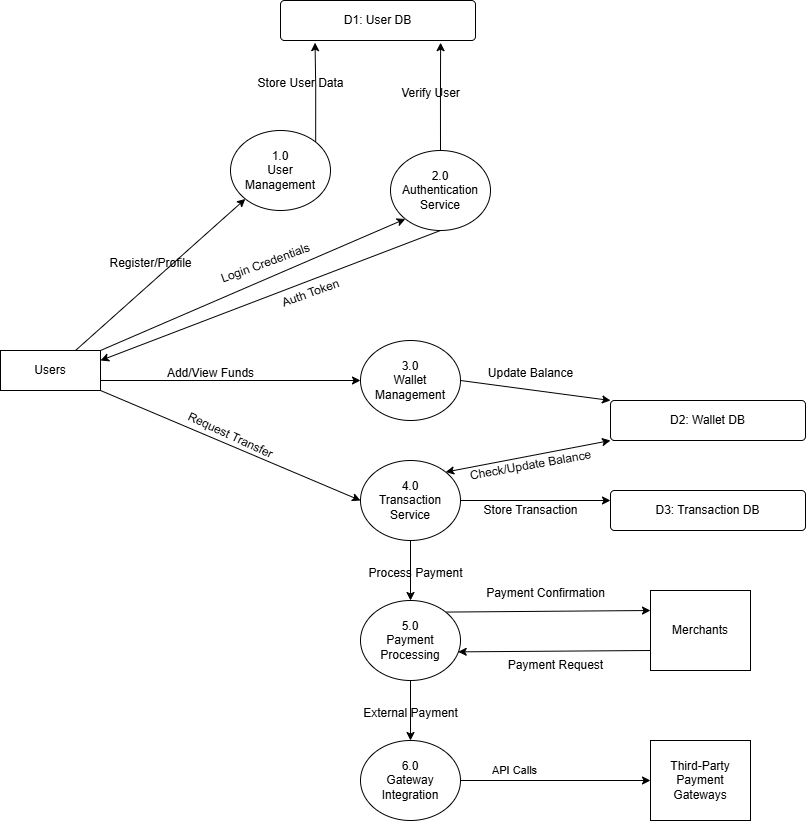

The diagram above was exported from draw.io. Its source (the exported page's mxGraphModel, read from the mxfile embedded in the PNG):
<mxGraphModel dx="241" dy="608" grid="1" gridSize="10" guides="1" tooltips="1" connect="1" arrows="1" fold="1" page="1" pageScale="1" pageWidth="850" pageHeight="1100" math="0" shadow="0">
  <root>
    <mxCell id="0" />
    <mxCell id="1" parent="0" />
    <mxCell id="e_iW-OXSGjG2lLncGPr_-16" style="rounded=0;orthogonalLoop=1;jettySize=auto;html=1;exitX=0.75;exitY=0;exitDx=0;exitDy=0;entryX=0;entryY=1;entryDx=0;entryDy=0;" parent="1" source="e_iW-OXSGjG2lLncGPr_-14" target="e_iW-OXSGjG2lLncGPr_-15" edge="1">
      <mxGeometry relative="1" as="geometry" />
    </mxCell>
    <mxCell id="e_iW-OXSGjG2lLncGPr_-20" style="rounded=0;orthogonalLoop=1;jettySize=auto;html=1;exitX=1;exitY=0;exitDx=0;exitDy=0;entryX=0;entryY=1;entryDx=0;entryDy=0;" parent="1" source="e_iW-OXSGjG2lLncGPr_-14" target="e_iW-OXSGjG2lLncGPr_-18" edge="1">
      <mxGeometry relative="1" as="geometry" />
    </mxCell>
    <mxCell id="e_iW-OXSGjG2lLncGPr_-30" style="edgeStyle=orthogonalEdgeStyle;rounded=0;orthogonalLoop=1;jettySize=auto;html=1;exitX=1;exitY=0.75;exitDx=0;exitDy=0;entryX=0;entryY=0.5;entryDx=0;entryDy=0;" parent="1" source="e_iW-OXSGjG2lLncGPr_-14" target="e_iW-OXSGjG2lLncGPr_-29" edge="1">
      <mxGeometry relative="1" as="geometry" />
    </mxCell>
    <mxCell id="e_iW-OXSGjG2lLncGPr_-33" style="rounded=0;orthogonalLoop=1;jettySize=auto;html=1;exitX=1;exitY=1;exitDx=0;exitDy=0;entryX=0;entryY=0.5;entryDx=0;entryDy=0;" parent="1" source="e_iW-OXSGjG2lLncGPr_-14" target="e_iW-OXSGjG2lLncGPr_-32" edge="1">
      <mxGeometry relative="1" as="geometry" />
    </mxCell>
    <mxCell id="e_iW-OXSGjG2lLncGPr_-14" value="Users" style="whiteSpace=wrap;html=1;align=center;" parent="1" vertex="1">
      <mxGeometry x="920" y="920" width="100" height="40" as="geometry" />
    </mxCell>
    <mxCell id="e_iW-OXSGjG2lLncGPr_-15" value="1.0&lt;div&gt;User Management&lt;/div&gt;" style="ellipse;whiteSpace=wrap;html=1;align=center;" parent="1" vertex="1">
      <mxGeometry x="1150" y="700" width="100" height="80" as="geometry" />
    </mxCell>
    <mxCell id="e_iW-OXSGjG2lLncGPr_-17" value="Register/Profile" style="text;html=1;align=center;verticalAlign=middle;resizable=0;points=[];autosize=1;strokeColor=none;fillColor=none;" parent="1" vertex="1">
      <mxGeometry x="1015" y="818" width="110" height="30" as="geometry" />
    </mxCell>
    <mxCell id="e_iW-OXSGjG2lLncGPr_-21" style="rounded=0;orthogonalLoop=1;jettySize=auto;html=1;exitX=0.5;exitY=1;exitDx=0;exitDy=0;entryX=1;entryY=0.25;entryDx=0;entryDy=0;" parent="1" source="e_iW-OXSGjG2lLncGPr_-18" target="e_iW-OXSGjG2lLncGPr_-14" edge="1">
      <mxGeometry relative="1" as="geometry" />
    </mxCell>
    <mxCell id="e_iW-OXSGjG2lLncGPr_-18" value="2.0&lt;div&gt;Authentication Service&lt;/div&gt;" style="ellipse;whiteSpace=wrap;html=1;align=center;" parent="1" vertex="1">
      <mxGeometry x="1310" y="720" width="100" height="80" as="geometry" />
    </mxCell>
    <mxCell id="e_iW-OXSGjG2lLncGPr_-22" value="Login Credentials" style="text;html=1;align=center;verticalAlign=middle;resizable=0;points=[];autosize=1;strokeColor=none;fillColor=none;rotation=-20;" parent="1" vertex="1">
      <mxGeometry x="1125" y="818" width="120" height="30" as="geometry" />
    </mxCell>
    <mxCell id="e_iW-OXSGjG2lLncGPr_-23" value="Auth Token" style="text;html=1;align=center;verticalAlign=middle;resizable=0;points=[];autosize=1;strokeColor=none;fillColor=none;rotation=-20;" parent="1" vertex="1">
      <mxGeometry x="1190" y="848" width="80" height="30" as="geometry" />
    </mxCell>
    <mxCell id="e_iW-OXSGjG2lLncGPr_-24" value="D1: User DB" style="rounded=1;arcSize=10;whiteSpace=wrap;html=1;align=center;" parent="1" vertex="1">
      <mxGeometry x="1200" y="570" width="195" height="40" as="geometry" />
    </mxCell>
    <mxCell id="e_iW-OXSGjG2lLncGPr_-25" style="edgeStyle=orthogonalEdgeStyle;rounded=0;orthogonalLoop=1;jettySize=auto;html=1;exitX=1;exitY=0;exitDx=0;exitDy=0;entryX=0.177;entryY=1.054;entryDx=0;entryDy=0;entryPerimeter=0;" parent="1" source="e_iW-OXSGjG2lLncGPr_-15" target="e_iW-OXSGjG2lLncGPr_-24" edge="1">
      <mxGeometry relative="1" as="geometry" />
    </mxCell>
    <mxCell id="e_iW-OXSGjG2lLncGPr_-26" style="edgeStyle=orthogonalEdgeStyle;rounded=0;orthogonalLoop=1;jettySize=auto;html=1;exitX=0.5;exitY=0;exitDx=0;exitDy=0;entryX=0.821;entryY=1.054;entryDx=0;entryDy=0;entryPerimeter=0;" parent="1" source="e_iW-OXSGjG2lLncGPr_-18" target="e_iW-OXSGjG2lLncGPr_-24" edge="1">
      <mxGeometry relative="1" as="geometry" />
    </mxCell>
    <mxCell id="e_iW-OXSGjG2lLncGPr_-27" value="Store User Data" style="text;html=1;align=center;verticalAlign=middle;resizable=0;points=[];autosize=1;strokeColor=none;fillColor=none;" parent="1" vertex="1">
      <mxGeometry x="1165" y="638" width="110" height="30" as="geometry" />
    </mxCell>
    <mxCell id="e_iW-OXSGjG2lLncGPr_-28" value="Verify User" style="text;html=1;align=center;verticalAlign=middle;resizable=0;points=[];autosize=1;strokeColor=none;fillColor=none;" parent="1" vertex="1">
      <mxGeometry x="1310" y="648" width="80" height="30" as="geometry" />
    </mxCell>
    <mxCell id="e_iW-OXSGjG2lLncGPr_-36" style="rounded=0;orthogonalLoop=1;jettySize=auto;html=1;exitX=1;exitY=0.5;exitDx=0;exitDy=0;entryX=0;entryY=0;entryDx=0;entryDy=0;" parent="1" source="e_iW-OXSGjG2lLncGPr_-29" target="e_iW-OXSGjG2lLncGPr_-35" edge="1">
      <mxGeometry relative="1" as="geometry" />
    </mxCell>
    <mxCell id="e_iW-OXSGjG2lLncGPr_-29" value="3.0&lt;div&gt;Wallet Management&lt;/div&gt;" style="ellipse;whiteSpace=wrap;html=1;align=center;" parent="1" vertex="1">
      <mxGeometry x="1280" y="910" width="100" height="80" as="geometry" />
    </mxCell>
    <mxCell id="e_iW-OXSGjG2lLncGPr_-31" value="Add/View Funds" style="text;html=1;align=center;verticalAlign=middle;resizable=0;points=[];autosize=1;strokeColor=none;fillColor=none;" parent="1" vertex="1">
      <mxGeometry x="1075" y="928" width="110" height="30" as="geometry" />
    </mxCell>
    <mxCell id="e_iW-OXSGjG2lLncGPr_-44" style="edgeStyle=orthogonalEdgeStyle;rounded=0;orthogonalLoop=1;jettySize=auto;html=1;exitX=1;exitY=0.5;exitDx=0;exitDy=0;entryX=0;entryY=0.25;entryDx=0;entryDy=0;" parent="1" source="e_iW-OXSGjG2lLncGPr_-32" target="e_iW-OXSGjG2lLncGPr_-43" edge="1">
      <mxGeometry relative="1" as="geometry" />
    </mxCell>
    <mxCell id="e_iW-OXSGjG2lLncGPr_-46" style="edgeStyle=orthogonalEdgeStyle;rounded=0;orthogonalLoop=1;jettySize=auto;html=1;exitX=0.5;exitY=1;exitDx=0;exitDy=0;entryX=0.5;entryY=0;entryDx=0;entryDy=0;" parent="1" source="e_iW-OXSGjG2lLncGPr_-32" target="e_iW-OXSGjG2lLncGPr_-42" edge="1">
      <mxGeometry relative="1" as="geometry" />
    </mxCell>
    <mxCell id="e_iW-OXSGjG2lLncGPr_-32" value="4.0&lt;div&gt;Transaction Service&lt;/div&gt;" style="ellipse;whiteSpace=wrap;html=1;align=center;" parent="1" vertex="1">
      <mxGeometry x="1280" y="1030" width="100" height="80" as="geometry" />
    </mxCell>
    <mxCell id="e_iW-OXSGjG2lLncGPr_-34" value="Request Transfer" style="text;html=1;align=center;verticalAlign=middle;resizable=0;points=[];autosize=1;strokeColor=none;fillColor=none;rotation=25;" parent="1" vertex="1">
      <mxGeometry x="1090" y="990" width="120" height="30" as="geometry" />
    </mxCell>
    <mxCell id="e_iW-OXSGjG2lLncGPr_-35" value="D2: Wallet DB" style="rounded=1;arcSize=10;whiteSpace=wrap;html=1;align=center;" parent="1" vertex="1">
      <mxGeometry x="1530" y="970" width="195" height="40" as="geometry" />
    </mxCell>
    <mxCell id="e_iW-OXSGjG2lLncGPr_-37" value="Update Balance" style="text;html=1;align=center;verticalAlign=middle;resizable=0;points=[];autosize=1;strokeColor=none;fillColor=none;rotation=0;" parent="1" vertex="1">
      <mxGeometry x="1395" y="928" width="110" height="30" as="geometry" />
    </mxCell>
    <mxCell id="e_iW-OXSGjG2lLncGPr_-39" value="Check/Update Balance" style="text;html=1;align=center;verticalAlign=middle;resizable=0;points=[];autosize=1;strokeColor=none;fillColor=none;rotation=-10;" parent="1" vertex="1">
      <mxGeometry x="1375" y="1020" width="150" height="30" as="geometry" />
    </mxCell>
    <mxCell id="e_iW-OXSGjG2lLncGPr_-41" value="" style="endArrow=classic;startArrow=classic;html=1;rounded=0;entryX=0;entryY=1;entryDx=0;entryDy=0;exitX=1;exitY=0;exitDx=0;exitDy=0;" parent="1" source="e_iW-OXSGjG2lLncGPr_-32" target="e_iW-OXSGjG2lLncGPr_-35" edge="1">
      <mxGeometry width="50" height="50" relative="1" as="geometry">
        <mxPoint x="1380" y="1050" as="sourcePoint" />
        <mxPoint x="1430" y="1000" as="targetPoint" />
      </mxGeometry>
    </mxCell>
    <mxCell id="e_iW-OXSGjG2lLncGPr_-51" style="rounded=0;orthogonalLoop=1;jettySize=auto;html=1;exitX=1;exitY=0;exitDx=0;exitDy=0;entryX=0;entryY=0.25;entryDx=0;entryDy=0;" parent="1" source="e_iW-OXSGjG2lLncGPr_-42" target="e_iW-OXSGjG2lLncGPr_-48" edge="1">
      <mxGeometry relative="1" as="geometry" />
    </mxCell>
    <mxCell id="e_iW-OXSGjG2lLncGPr_-56" style="edgeStyle=orthogonalEdgeStyle;rounded=0;orthogonalLoop=1;jettySize=auto;html=1;exitX=0.5;exitY=1;exitDx=0;exitDy=0;entryX=0.5;entryY=0;entryDx=0;entryDy=0;" parent="1" source="e_iW-OXSGjG2lLncGPr_-42" target="e_iW-OXSGjG2lLncGPr_-55" edge="1">
      <mxGeometry relative="1" as="geometry" />
    </mxCell>
    <mxCell id="e_iW-OXSGjG2lLncGPr_-42" value="5.0&lt;br&gt;Payment Processing" style="ellipse;whiteSpace=wrap;html=1;align=center;" parent="1" vertex="1">
      <mxGeometry x="1280" y="1170" width="100" height="80" as="geometry" />
    </mxCell>
    <mxCell id="e_iW-OXSGjG2lLncGPr_-43" value="D3: Transaction DB" style="rounded=1;arcSize=10;whiteSpace=wrap;html=1;align=center;" parent="1" vertex="1">
      <mxGeometry x="1530" y="1060" width="195" height="40" as="geometry" />
    </mxCell>
    <mxCell id="e_iW-OXSGjG2lLncGPr_-45" value="Store Transaction" style="text;html=1;align=center;verticalAlign=middle;resizable=0;points=[];autosize=1;strokeColor=none;fillColor=none;" parent="1" vertex="1">
      <mxGeometry x="1390" y="1065" width="120" height="30" as="geometry" />
    </mxCell>
    <mxCell id="e_iW-OXSGjG2lLncGPr_-47" value="Process Payment" style="text;html=1;align=center;verticalAlign=middle;resizable=0;points=[];autosize=1;strokeColor=none;fillColor=none;" parent="1" vertex="1">
      <mxGeometry x="1275" y="1128" width="120" height="30" as="geometry" />
    </mxCell>
    <mxCell id="e_iW-OXSGjG2lLncGPr_-53" style="rounded=0;orthogonalLoop=1;jettySize=auto;html=1;exitX=0;exitY=0.75;exitDx=0;exitDy=0;entryX=0.977;entryY=0.642;entryDx=0;entryDy=0;entryPerimeter=0;" parent="1" source="e_iW-OXSGjG2lLncGPr_-48" target="e_iW-OXSGjG2lLncGPr_-42" edge="1">
      <mxGeometry relative="1" as="geometry" />
    </mxCell>
    <mxCell id="e_iW-OXSGjG2lLncGPr_-48" value="Merchants" style="whiteSpace=wrap;html=1;align=center;" parent="1" vertex="1">
      <mxGeometry x="1570" y="1160" width="100" height="80" as="geometry" />
    </mxCell>
    <mxCell id="e_iW-OXSGjG2lLncGPr_-52" value="Payment Confirmation" style="text;html=1;align=center;verticalAlign=middle;resizable=0;points=[];autosize=1;strokeColor=none;fillColor=none;" parent="1" vertex="1">
      <mxGeometry x="1395" y="1148" width="140" height="30" as="geometry" />
    </mxCell>
    <mxCell id="e_iW-OXSGjG2lLncGPr_-54" value="Payment Request" style="text;html=1;align=center;verticalAlign=middle;resizable=0;points=[];autosize=1;strokeColor=none;fillColor=none;" parent="1" vertex="1">
      <mxGeometry x="1415" y="1220" width="120" height="30" as="geometry" />
    </mxCell>
    <mxCell id="e_iW-OXSGjG2lLncGPr_-61" style="edgeStyle=orthogonalEdgeStyle;rounded=0;orthogonalLoop=1;jettySize=auto;html=1;exitX=1;exitY=0.5;exitDx=0;exitDy=0;entryX=0;entryY=0.5;entryDx=0;entryDy=0;" parent="1" source="e_iW-OXSGjG2lLncGPr_-55" target="e_iW-OXSGjG2lLncGPr_-60" edge="1">
      <mxGeometry relative="1" as="geometry" />
    </mxCell>
    <mxCell id="e_iW-OXSGjG2lLncGPr_-62" value="API Calls" style="edgeLabel;html=1;align=center;verticalAlign=middle;resizable=0;points=[];" parent="e_iW-OXSGjG2lLncGPr_-61" vertex="1" connectable="0">
      <mxGeometry x="-0.4316" y="11" relative="1" as="geometry">
        <mxPoint as="offset" />
      </mxGeometry>
    </mxCell>
    <mxCell id="e_iW-OXSGjG2lLncGPr_-55" value="6.0&lt;div&gt;Gateway Integration&lt;/div&gt;" style="ellipse;whiteSpace=wrap;html=1;align=center;" parent="1" vertex="1">
      <mxGeometry x="1280" y="1310" width="100" height="80" as="geometry" />
    </mxCell>
    <mxCell id="e_iW-OXSGjG2lLncGPr_-57" value="External Payment" style="text;html=1;align=center;verticalAlign=middle;resizable=0;points=[];autosize=1;strokeColor=none;fillColor=none;" parent="1" vertex="1">
      <mxGeometry x="1270" y="1268" width="120" height="30" as="geometry" />
    </mxCell>
    <mxCell id="e_iW-OXSGjG2lLncGPr_-60" value="Third-Party&lt;div&gt;Payment Gateways&lt;/div&gt;" style="whiteSpace=wrap;html=1;align=center;" parent="1" vertex="1">
      <mxGeometry x="1570" y="1310" width="100" height="80" as="geometry" />
    </mxCell>
  </root>
</mxGraphModel>